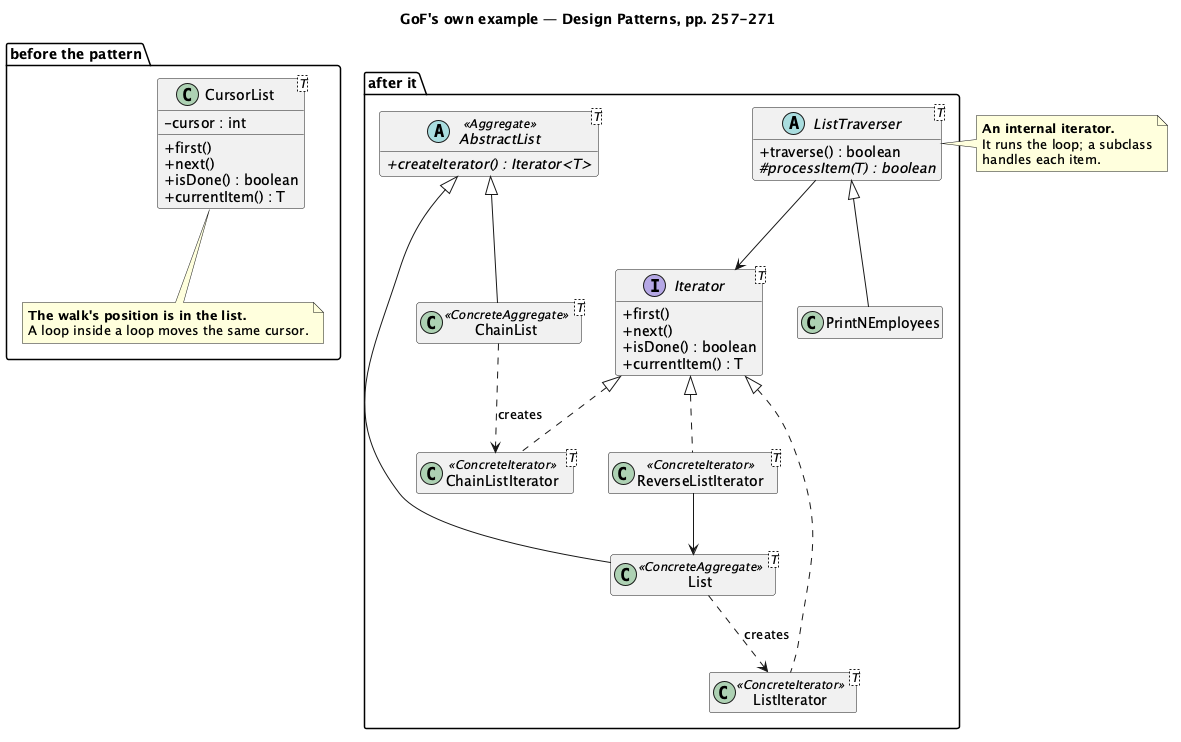

The diagram above was rendered by PlantUML. Its source (embedded in the PNG):
@startuml "Iterator - List (GoF) - Class Diagram"
skinparam classAttributeIconSize 0
hide empty members
title GoF's own example — Design Patterns, pp. 257-271

package "before the pattern" {
  class "CursorList<T>" as Cursor {
    - cursor : int
    + first()
    + next()
    + isDone() : boolean
    + currentItem() : T
  }
  note bottom of Cursor
    <b>The walk's position is in the list.</b>
    A loop inside a loop moves the same cursor.
  end note
}

package "after it" {
  abstract class "AbstractList<T>" as Abstract <<Aggregate>> {
    + {abstract} createIterator() : Iterator<T>
  }
  class "List<T>" as List <<ConcreteAggregate>>
  class "ChainList<T>" as Chain <<ConcreteAggregate>>
  interface "Iterator<T>" as Iterator {
    + first()
    + next()
    + isDone() : boolean
    + currentItem() : T
  }
  class "ListIterator<T>" as LI <<ConcreteIterator>>
  class "ReverseListIterator<T>" as RLI <<ConcreteIterator>>
  class "ChainListIterator<T>" as CLI <<ConcreteIterator>>
  abstract class "ListTraverser<T>" as Traverser {
    + traverse() : boolean
    # {abstract} processItem(T) : boolean
  }
  class PrintNEmployees

  Abstract <|-- List
  Abstract <|-- Chain
  Iterator <|.. LI
  Iterator <|.. RLI
  Iterator <|.. CLI
  List ..> LI : creates
  Chain ..> CLI : creates
  RLI --> List
  Traverser --> Iterator
  Traverser <|-- PrintNEmployees
}

Cursor -[hidden]right- Abstract

note right of Traverser
  <b>An internal iterator.</b>
  It runs the loop; a subclass
  handles each item.
end note
@enduml